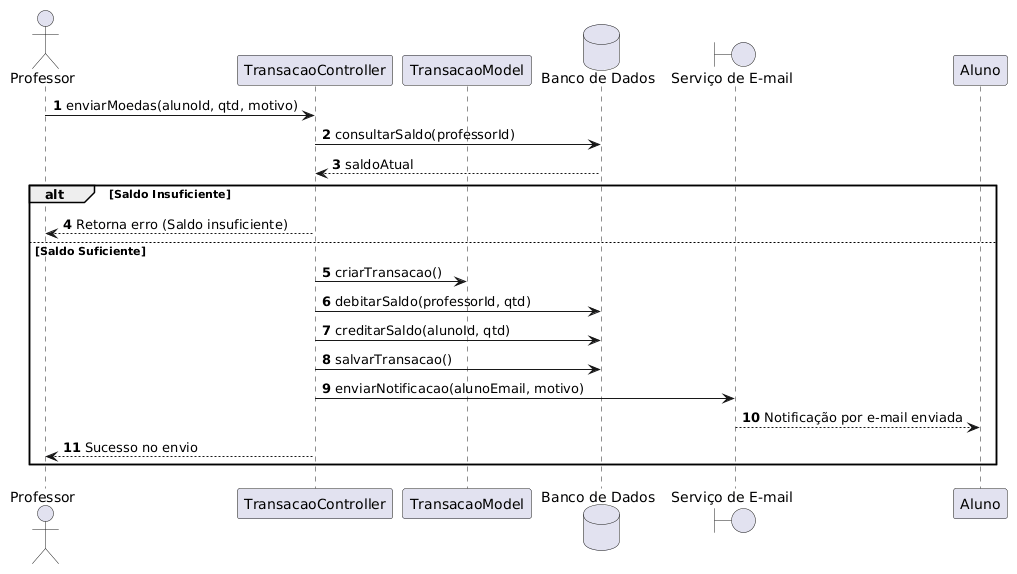

The diagram above was rendered by PlantUML. Its source (embedded in the PNG):
@startuml
autonumber
actor Professor
participant "TransacaoController" as Controller
participant "TransacaoModel" as Model
database "Banco de Dados" as DB
boundary "Serviço de E-mail" as Email

Professor -> Controller : enviarMoedas(alunoId, qtd, motivo)
Controller -> DB : consultarSaldo(professorId)
DB --> Controller : saldoAtual

alt Saldo Insuficiente
    Controller --> Professor : Retorna erro (Saldo insuficiente)
else Saldo Suficiente
    Controller -> Model : criarTransacao()
    Controller -> DB : debitarSaldo(professorId, qtd)
    Controller -> DB : creditarSaldo(alunoId, qtd)
    Controller -> DB : salvarTransacao()
    Controller -> Email : enviarNotificacao(alunoEmail, motivo)
    Email --> Aluno : Notificação por e-mail enviada
    Controller --> Professor : Sucesso no envio
end
@enduml